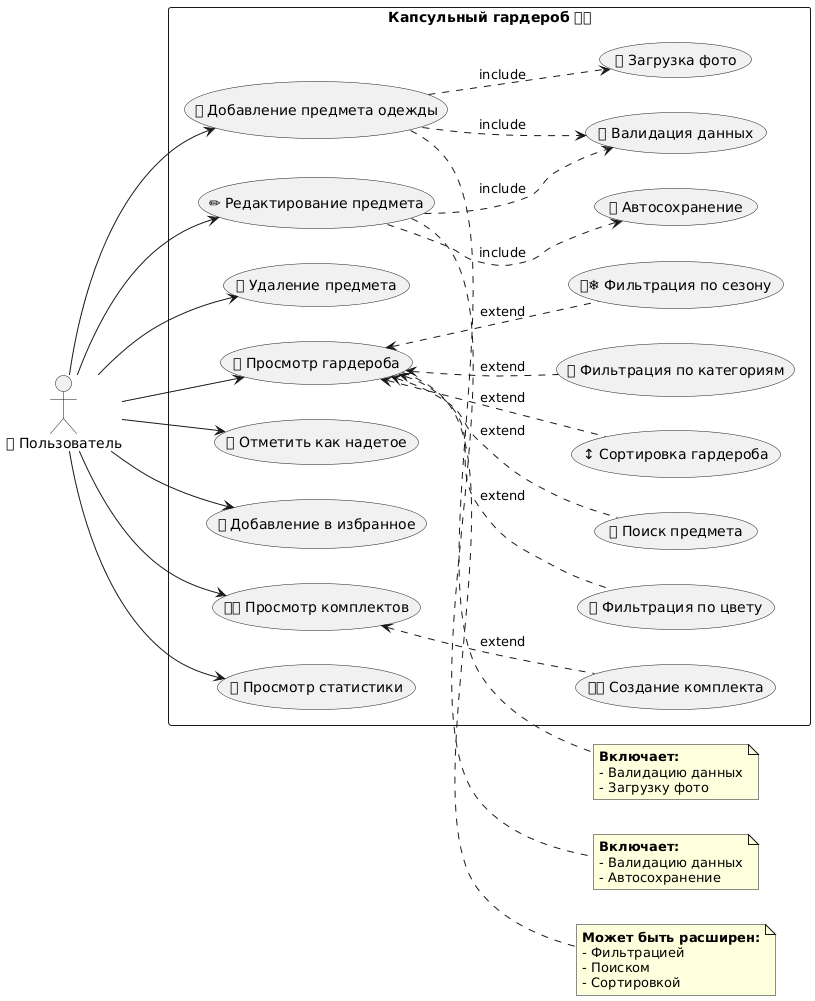

The diagram above was rendered by PlantUML. Its source (embedded in the PNG):
@startuml
left to right direction

actor "👤 Пользователь" as User
rectangle "Капсульный гардероб 👕👗" {
    usecase "➕ Добавление предмета одежды" as AddItem
    usecase "✏ Редактирование предмета" as EditItem
    usecase "🗑 Удаление предмета" as DeleteItem
    usecase "👁 Просмотр гардероба" as ViewWardrobe
    usecase "📅 Отметить как надетое" as MarkWorn
    usecase "⭐ Добавление в избранное" as AddToFavorites
    usecase "📂 Фильтрация по категориям" as FilterByCategory
    usecase "🌞❄ Фильтрация по сезону" as FilterBySeason
    usecase "🎨 Фильтрация по цвету" as FilterByColor
    usecase "🔍 Поиск предмета" as SearchItem
    usecase "↕ Сортировка гардероба" as SortWardrobe
    usecase "👕👖 Создание комплекта" as CreateOutfit
    usecase "👗👔 Просмотр комплектов" as ViewOutfits
    usecase "✅ Валидация данных" as ValidateData
    usecase "📸 Загрузка фото" as UploadPhoto
    usecase "💾 Автосохранение" as AutoSave
    usecase "📊 Просмотр статистики" as ViewStats

    ' Include relationships
    AddItem -[hidden]down-> ValidateData
    AddItem -[hidden]down-> UploadPhoto
    EditItem -[hidden]down-> ValidateData
    EditItem -[hidden]down-> AutoSave
    
    AddItem .> ValidateData : include
    AddItem .> UploadPhoto : include
    EditItem .> ValidateData : include
    EditItem .> AutoSave : include
    
    ' Extend relationships
    ViewWardrobe <.. FilterByCategory : extend
    ViewWardrobe <.. FilterBySeason : extend
    ViewWardrobe <.. FilterByColor : extend
    ViewWardrobe <.. SearchItem : extend
    ViewWardrobe <.. SortWardrobe : extend
    
    ViewOutfits <.. CreateOutfit : extend
}

' Actor associations
User --> AddItem
User --> EditItem
User --> DeleteItem
User --> ViewWardrobe
User --> MarkWorn
User --> AddToFavorites
User --> ViewOutfits
User --> ViewStats

note right of AddItem
  <b>Включает:</b>
  - Валидацию данных
  - Загрузку фото
end note

note right of EditItem
  <b>Включает:</b>
  - Валидацию данных
  - Автосохранение
end note

note right of ViewWardrobe
  <b>Может быть расширен:</b>
  - Фильтрацией
  - Поиском
  - Сортировкой
end note
@enduml